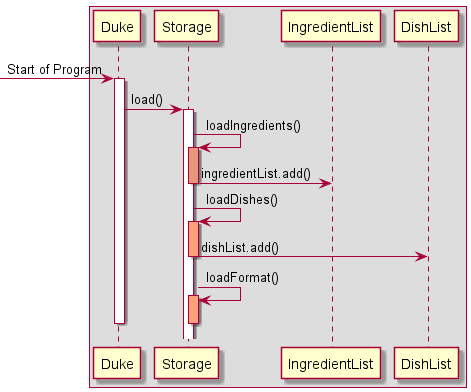

The diagram above was rendered by PlantUML. Its source (embedded in the PNG):
@startuml
'https://plantuml.com/sequence-diagram

Box
-> Duke: Start of Program
activate Duke
Duke -> Storage: load()
activate Storage
Storage -> Storage : loadIngredients()
activate Storage#DarkSalmon
Storage -> IngredientList : ingredientList.add()
deactivate Storage#DarkSalmon
Storage -> Storage : loadDishes()
activate Storage#LightSalmon
Storage -> DishList : dishList.add()
deactivate Storage#LightSalmon
Storage -> Storage : loadFormat()
activate Storage#LightSalmon
deactivate Storage#LightSalmon
deactivate Duke

@enduml